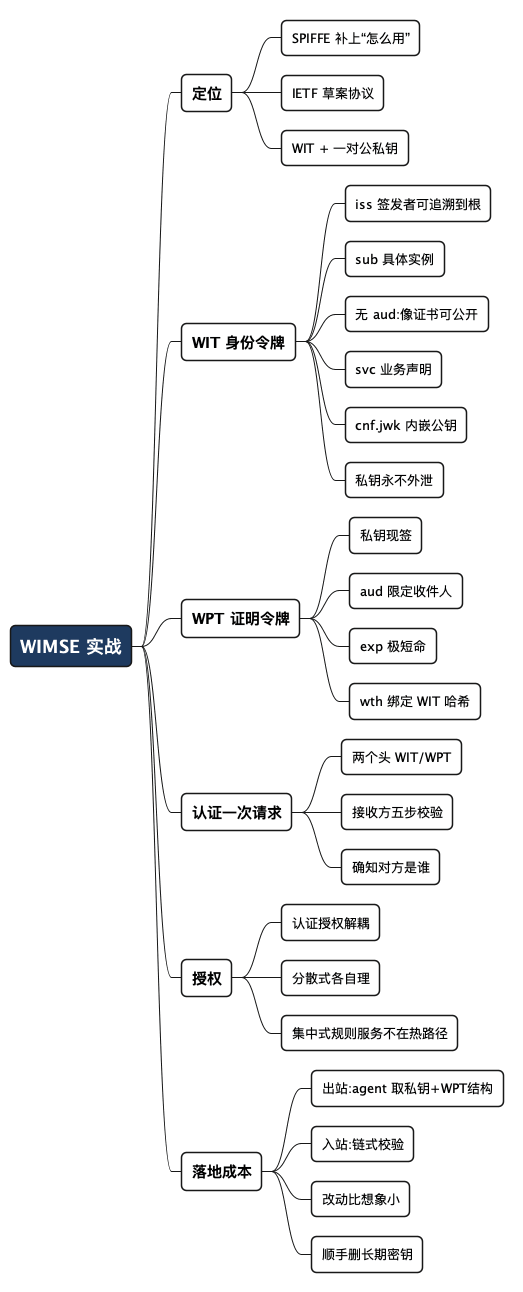

The diagram above was rendered by PlantUML. Its source (embedded in the PNG):
@startmindmap
<style>
mindmapDiagram {
  node {
    BackgroundColor #F8F9FA
    RoundCorner 10
    Padding 10
    FontSize 13
  }
  :depth(0) {
    BackgroundColor #1E3A5F
    FontColor white
    FontSize 18
    FontStyle bold
  }
  :depth(1) {
    FontSize 15
    FontStyle bold
  }
  :depth(2) {
    FontSize 13
  }
}
</style>

* WIMSE 实战
** 定位
*** SPIFFE 补上“怎么用”
*** IETF 草案协议
*** WIT + 一对公私钥
** WIT 身份令牌
*** iss 签发者可追溯到根
*** sub 具体实例
*** 无 aud:像证书可公开
*** svc 业务声明
*** cnf.jwk 内嵌公钥
*** 私钥永不外泄
** WPT 证明令牌
*** 私钥现签
*** aud 限定收件人
*** exp 极短命
*** wth 绑定 WIT 哈希
** 认证一次请求
*** 两个头 WIT/WPT
*** 接收方五步校验
*** 确知对方是谁
** 授权
*** 认证授权解耦
*** 分散式各自理
*** 集中式规则服务不在热路径
** 落地成本
*** 出站:agent 取私钥+WPT结构
*** 入站:链式校验
*** 改动比想象小
*** 顺手删长期密钥
@endmindmap